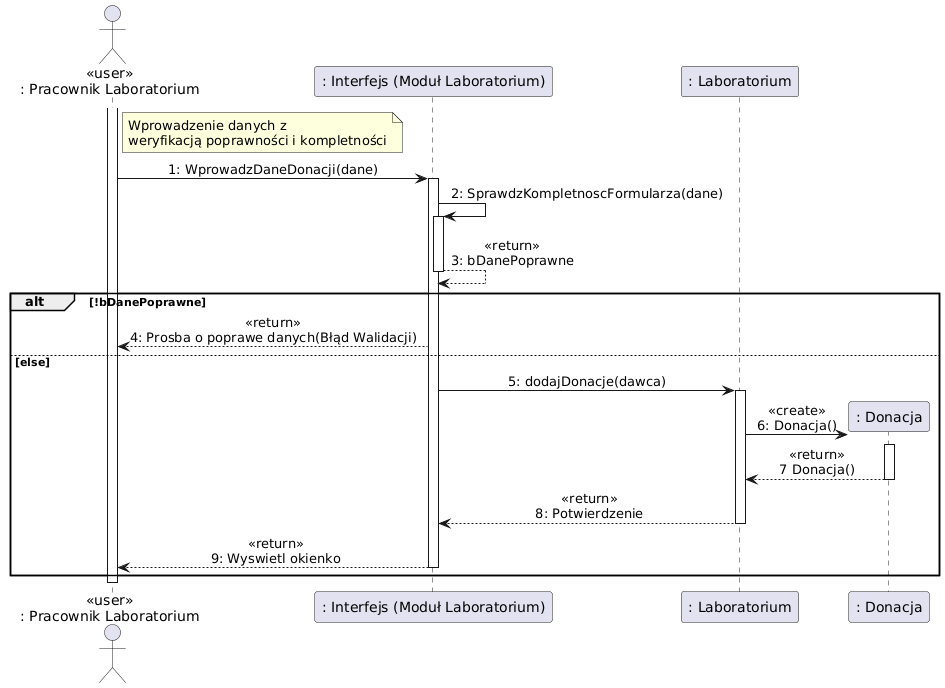

The diagram above was rendered by PlantUML. Its source (embedded in the PNG):
@startuml
skinparam sequenceMessageAlign center

actor "<<user>>\n: Pracownik Laboratorium" as PL
participant ": Interfejs (Moduł Laboratorium)" as GUI
participant ": Laboratorium" as L
participant ": Donacja" as Don

activate PL

note right of PL
  Wprowadzenie danych z 
  weryfikacją poprawności i kompletności
end note

PL -> GUI: 1: WprowadzDaneDonacji(dane)
activate GUI
GUI -> GUI: 2: SprawdzKompletnoscFormularza(dane)
activate GUI
GUI --> GUI: <<return>>\n3: bDanePoprawne
deactivate GUI

alt !bDanePoprawne
    GUI --> PL: <<return>>\n4: Prosba o poprawe danych(Błąd Walidacji)
else else
    GUI -> L: 5: dodajDonacje(dawca)
activate L
    create Don
    L -> Don: <<create>>\n6: Donacja()
    activate Don
    Don --> L: <<return>>\n7 Donacja()
    deactivate Don
    
    L --> GUI: <<return>>\n8: Potwierdzenie
    deactivate L
    GUI --> PL: <<return>>\n9: Wyswietl okienko
    deactivate GUI
end


deactivate GUI
deactivate PL
@enduml